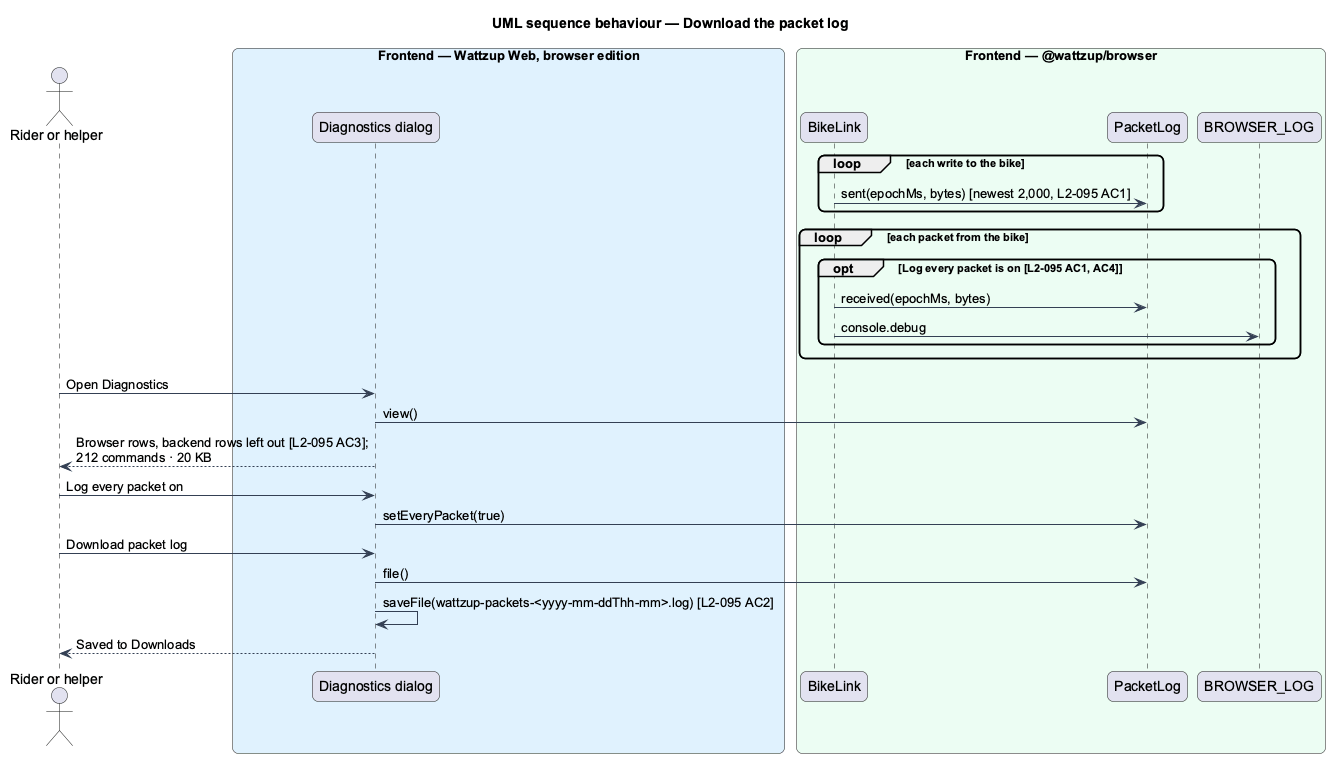

The diagram above was rendered by PlantUML. Its source (embedded in the PNG):
@startuml
title UML sequence behaviour — Download the packet log
skinparam backgroundColor #FFFFFF
skinparam shadowing false
skinparam roundcorner 12
skinparam defaultFontName Arial
skinparam ArrowColor #344054
actor "Rider or helper" as rider
box "Frontend — Wattzup Web, browser edition" #E0F2FE
  participant "Diagnostics dialog" as dlg
end box
box "Frontend — @wattzup/browser" #ECFDF3
  participant "BikeLink" as link
  participant "PacketLog" as ring
  participant "BROWSER_LOG" as log
end box
loop each write to the bike
  link -> ring : sent(epochMs, bytes) [newest 2,000, L2-095 AC1]
end
loop each packet from the bike
  opt Log every packet is on [L2-095 AC1, AC4]
    link -> ring : received(epochMs, bytes)
    link -> log : console.debug
  end
end
rider -> dlg : Open Diagnostics
dlg -> ring : view()
dlg --> rider : Browser rows, backend rows left out [L2-095 AC3];\n212 commands · 20 KB
rider -> dlg : Log every packet on
dlg -> ring : setEveryPacket(true)
rider -> dlg : Download packet log
dlg -> ring : file()
dlg -> dlg : saveFile(wattzup-packets-<yyyy-mm-ddThh-mm>.log) [L2-095 AC2]
dlg --> rider : Saved to Downloads
@enduml